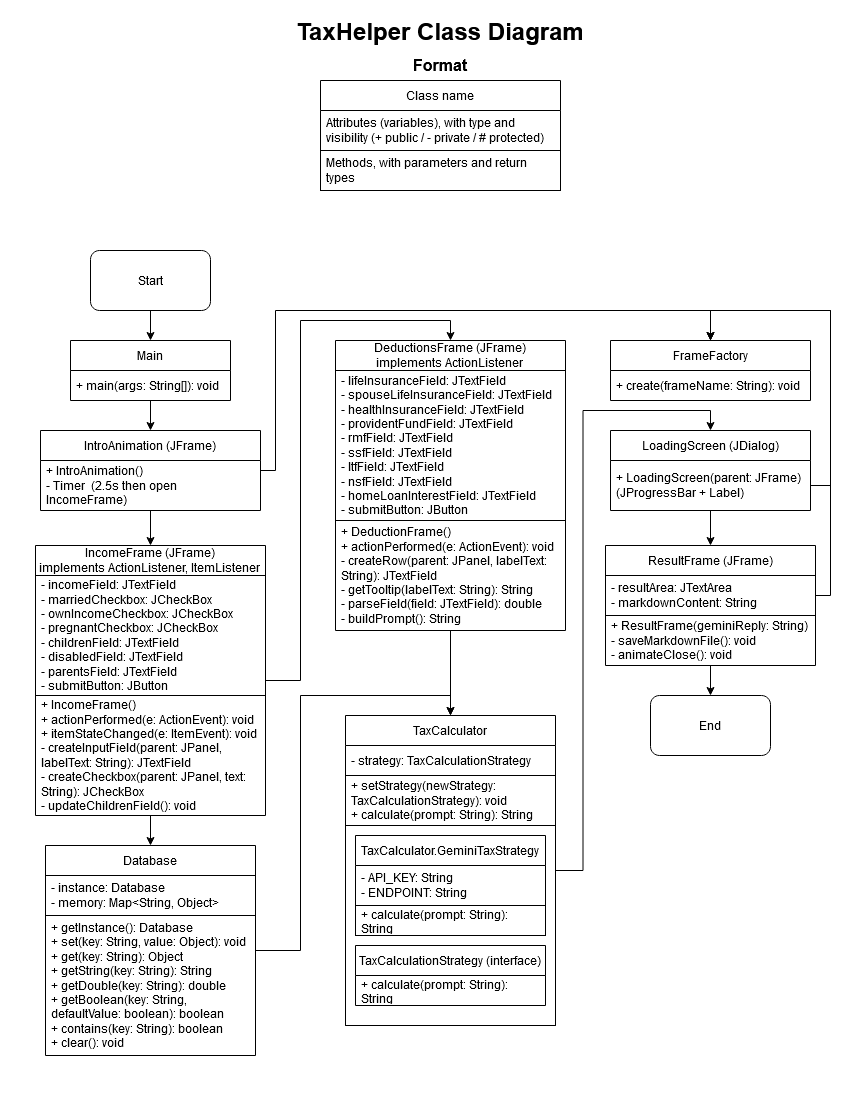

The diagram above was exported from draw.io. Its source (the exported page's mxGraphModel, read from the mxfile embedded in the PNG):
<mxGraphModel dx="788" dy="547" grid="1" gridSize="10" guides="1" tooltips="1" connect="1" arrows="1" fold="1" page="1" pageScale="1" pageWidth="850" pageHeight="1100" math="0" shadow="0">
  <root>
    <mxCell id="0" />
    <mxCell id="1" parent="0" />
    <mxCell id="q03zW_Xel0bFmzPqJIGW-5" style="edgeStyle=orthogonalEdgeStyle;rounded=0;orthogonalLoop=1;jettySize=auto;html=1;entryX=0.5;entryY=0;entryDx=0;entryDy=0;" parent="1" source="mt-qSLdxyzUDiJ-Yp8ub-3" target="q03zW_Xel0bFmzPqJIGW-1" edge="1">
      <mxGeometry relative="1" as="geometry" />
    </mxCell>
    <mxCell id="mt-qSLdxyzUDiJ-Yp8ub-3" value="Main" style="swimlane;fontStyle=0;childLayout=stackLayout;horizontal=1;startSize=30;horizontalStack=0;resizeParent=1;resizeParentMax=0;resizeLast=0;collapsible=1;marginBottom=0;whiteSpace=wrap;html=1;" parent="1" vertex="1">
      <mxGeometry x="70" y="340" width="160" height="60" as="geometry" />
    </mxCell>
    <mxCell id="mt-qSLdxyzUDiJ-Yp8ub-4" value="+ main(args: String[]): void" style="text;strokeColor=none;fillColor=none;align=left;verticalAlign=middle;spacingLeft=4;spacingRight=4;overflow=hidden;points=[[0,0.5],[1,0.5]];portConstraint=eastwest;rotatable=0;whiteSpace=wrap;html=1;" parent="mt-qSLdxyzUDiJ-Yp8ub-3" vertex="1">
      <mxGeometry y="30" width="160" height="30" as="geometry" />
    </mxCell>
    <mxCell id="mt-qSLdxyzUDiJ-Yp8ub-14" style="edgeStyle=orthogonalEdgeStyle;rounded=0;orthogonalLoop=1;jettySize=auto;html=1;entryX=0.5;entryY=0;entryDx=0;entryDy=0;" parent="1" source="mt-qSLdxyzUDiJ-Yp8ub-12" target="mt-qSLdxyzUDiJ-Yp8ub-3" edge="1">
      <mxGeometry relative="1" as="geometry" />
    </mxCell>
    <mxCell id="mt-qSLdxyzUDiJ-Yp8ub-12" value="Start" style="rounded=1;whiteSpace=wrap;html=1;" parent="1" vertex="1">
      <mxGeometry x="90" y="250" width="120" height="60" as="geometry" />
    </mxCell>
    <mxCell id="mt-qSLdxyzUDiJ-Yp8ub-15" value="FrameFactory" style="swimlane;fontStyle=0;childLayout=stackLayout;horizontal=1;startSize=30;horizontalStack=0;resizeParent=1;resizeParentMax=0;resizeLast=0;collapsible=1;marginBottom=0;whiteSpace=wrap;html=1;" parent="1" vertex="1">
      <mxGeometry x="610" y="340" width="200" height="60" as="geometry" />
    </mxCell>
    <mxCell id="mt-qSLdxyzUDiJ-Yp8ub-16" value="+ create(frameName: String): void" style="text;strokeColor=none;fillColor=none;align=left;verticalAlign=middle;spacingLeft=4;spacingRight=4;overflow=hidden;points=[[0,0.5],[1,0.5]];portConstraint=eastwest;rotatable=0;whiteSpace=wrap;html=1;" parent="mt-qSLdxyzUDiJ-Yp8ub-15" vertex="1">
      <mxGeometry y="30" width="200" height="30" as="geometry" />
    </mxCell>
    <mxCell id="q03zW_Xel0bFmzPqJIGW-29" style="edgeStyle=orthogonalEdgeStyle;rounded=0;orthogonalLoop=1;jettySize=auto;html=1;entryX=0.5;entryY=0;entryDx=0;entryDy=0;" parent="1" source="mt-qSLdxyzUDiJ-Yp8ub-27" target="mt-qSLdxyzUDiJ-Yp8ub-36" edge="1">
      <mxGeometry relative="1" as="geometry" />
    </mxCell>
    <mxCell id="mt-qSLdxyzUDiJ-Yp8ub-27" value="Database" style="swimlane;fontStyle=0;childLayout=stackLayout;horizontal=1;startSize=30;horizontalStack=0;resizeParent=1;resizeParentMax=0;resizeLast=0;collapsible=1;marginBottom=0;whiteSpace=wrap;html=1;" parent="1" vertex="1">
      <mxGeometry x="45" y="845" width="210" height="210" as="geometry" />
    </mxCell>
    <mxCell id="mt-qSLdxyzUDiJ-Yp8ub-28" value="&lt;div&gt;- instance: Database&lt;/div&gt;&lt;div&gt;- memory: Map&amp;lt;String, Object&amp;gt;&lt;/div&gt;" style="text;strokeColor=default;fillColor=none;align=left;verticalAlign=middle;spacingLeft=4;spacingRight=4;overflow=hidden;points=[[0,0.5],[1,0.5]];portConstraint=eastwest;rotatable=0;whiteSpace=wrap;html=1;" parent="mt-qSLdxyzUDiJ-Yp8ub-27" vertex="1">
      <mxGeometry y="30" width="210" height="40" as="geometry" />
    </mxCell>
    <mxCell id="mt-qSLdxyzUDiJ-Yp8ub-29" value="&lt;div&gt;+ getInstance(): Database&lt;/div&gt;&lt;div&gt;+ set(key: String, value: Object): void&lt;/div&gt;&lt;div&gt;+ get(key: String): Object&amp;nbsp; &lt;br&gt;&lt;/div&gt;&lt;div&gt;+ getString(key: String): String &lt;br&gt;&lt;/div&gt;&lt;div&gt;+ getDouble(key: String): double&amp;nbsp; &lt;br&gt;&lt;/div&gt;&lt;div&gt;+ getBoolean(key: String, defaultValue: boolean): boolean&lt;/div&gt;&lt;div&gt;+ contains(key: String): boolean&lt;/div&gt;&lt;div&gt;+ clear(): void &lt;br&gt;&lt;/div&gt;" style="text;strokeColor=none;fillColor=none;align=left;verticalAlign=middle;spacingLeft=4;spacingRight=4;overflow=hidden;points=[[0,0.5],[1,0.5]];portConstraint=eastwest;rotatable=0;whiteSpace=wrap;html=1;" parent="mt-qSLdxyzUDiJ-Yp8ub-27" vertex="1">
      <mxGeometry y="70" width="210" height="140" as="geometry" />
    </mxCell>
    <mxCell id="q03zW_Xel0bFmzPqJIGW-32" style="edgeStyle=orthogonalEdgeStyle;rounded=0;orthogonalLoop=1;jettySize=auto;html=1;entryX=0.5;entryY=0;entryDx=0;entryDy=0;" parent="1" source="mt-qSLdxyzUDiJ-Yp8ub-36" target="q03zW_Xel0bFmzPqJIGW-20" edge="1">
      <mxGeometry relative="1" as="geometry" />
    </mxCell>
    <mxCell id="mt-qSLdxyzUDiJ-Yp8ub-36" value="TaxCalculator" style="swimlane;fontStyle=0;childLayout=stackLayout;horizontal=1;startSize=30;horizontalStack=0;resizeParent=1;resizeParentMax=0;resizeLast=0;collapsible=1;marginBottom=0;whiteSpace=wrap;html=1;" parent="1" vertex="1">
      <mxGeometry x="345" y="715" width="210" height="310" as="geometry">
        <mxRectangle x="630" y="590" width="110" height="30" as="alternateBounds" />
      </mxGeometry>
    </mxCell>
    <mxCell id="mt-qSLdxyzUDiJ-Yp8ub-37" value="- strategy: TaxCalculationStrategy " style="text;strokeColor=none;fillColor=none;align=left;verticalAlign=middle;spacingLeft=4;spacingRight=4;overflow=hidden;points=[[0,0.5],[1,0.5]];portConstraint=eastwest;rotatable=0;whiteSpace=wrap;html=1;" parent="mt-qSLdxyzUDiJ-Yp8ub-36" vertex="1">
      <mxGeometry y="30" width="210" height="30" as="geometry" />
    </mxCell>
    <mxCell id="mt-qSLdxyzUDiJ-Yp8ub-38" value="&lt;div&gt;+ setStrategy(newStrategy: TaxCalculationStrategy): void&lt;/div&gt;&lt;div&gt;+ calculate(prompt: String): String&lt;/div&gt;" style="text;strokeColor=default;fillColor=none;align=left;verticalAlign=middle;spacingLeft=4;spacingRight=4;overflow=hidden;points=[[0,0.5],[1,0.5]];portConstraint=eastwest;rotatable=0;whiteSpace=wrap;html=1;" parent="mt-qSLdxyzUDiJ-Yp8ub-36" vertex="1">
      <mxGeometry y="60" width="210" height="50" as="geometry" />
    </mxCell>
    <mxCell id="mt-qSLdxyzUDiJ-Yp8ub-78" value="" style="swimlane;startSize=0;" parent="mt-qSLdxyzUDiJ-Yp8ub-36" vertex="1">
      <mxGeometry y="110" width="210" height="200" as="geometry" />
    </mxCell>
    <mxCell id="mt-qSLdxyzUDiJ-Yp8ub-60" value="TaxCalculator.GeminiTaxStrategy" style="swimlane;fontStyle=0;childLayout=stackLayout;horizontal=1;startSize=30;horizontalStack=0;resizeParent=1;resizeParentMax=0;resizeLast=0;collapsible=1;marginBottom=0;whiteSpace=wrap;html=1;" parent="mt-qSLdxyzUDiJ-Yp8ub-78" vertex="1">
      <mxGeometry x="10" y="10" width="190" height="100" as="geometry" />
    </mxCell>
    <mxCell id="mt-qSLdxyzUDiJ-Yp8ub-61" value="- API_KEY: String&lt;div&gt;- ENDPOINT: String&lt;/div&gt;" style="text;strokeColor=none;fillColor=none;align=left;verticalAlign=middle;spacingLeft=4;spacingRight=4;overflow=hidden;points=[[0,0.5],[1,0.5]];portConstraint=eastwest;rotatable=0;whiteSpace=wrap;html=1;" parent="mt-qSLdxyzUDiJ-Yp8ub-60" vertex="1">
      <mxGeometry y="30" width="190" height="40" as="geometry" />
    </mxCell>
    <mxCell id="mt-qSLdxyzUDiJ-Yp8ub-63" value="+ calculate(prompt: String): String" style="text;strokeColor=default;fillColor=none;align=left;verticalAlign=middle;spacingLeft=4;spacingRight=4;overflow=hidden;points=[[0,0.5],[1,0.5]];portConstraint=eastwest;rotatable=0;whiteSpace=wrap;html=1;" parent="mt-qSLdxyzUDiJ-Yp8ub-60" vertex="1">
      <mxGeometry y="70" width="190" height="30" as="geometry" />
    </mxCell>
    <mxCell id="mt-qSLdxyzUDiJ-Yp8ub-65" value="TaxCalculationStrategy (interface) " style="swimlane;fontStyle=0;childLayout=stackLayout;horizontal=1;startSize=30;horizontalStack=0;resizeParent=1;resizeParentMax=0;resizeLast=0;collapsible=1;marginBottom=0;whiteSpace=wrap;html=1;" parent="mt-qSLdxyzUDiJ-Yp8ub-78" vertex="1">
      <mxGeometry x="10" y="120" width="190" height="60" as="geometry" />
    </mxCell>
    <mxCell id="mt-qSLdxyzUDiJ-Yp8ub-66" value="+ calculate(prompt: String): String" style="text;strokeColor=none;fillColor=none;align=left;verticalAlign=middle;spacingLeft=4;spacingRight=4;overflow=hidden;points=[[0,0.5],[1,0.5]];portConstraint=eastwest;rotatable=0;whiteSpace=wrap;html=1;" parent="mt-qSLdxyzUDiJ-Yp8ub-65" vertex="1">
      <mxGeometry y="30" width="190" height="30" as="geometry" />
    </mxCell>
    <mxCell id="mt-qSLdxyzUDiJ-Yp8ub-48" value="End" style="rounded=1;whiteSpace=wrap;html=1;" parent="1" vertex="1">
      <mxGeometry x="650" y="695" width="120" height="60" as="geometry" />
    </mxCell>
    <mxCell id="mt-qSLdxyzUDiJ-Yp8ub-69" value="&lt;h1 style=&quot;margin-top: 0px;&quot;&gt;TaxHelper Class Diagram&lt;br&gt;&lt;/h1&gt;" style="text;html=1;whiteSpace=wrap;overflow=hidden;rounded=0;align=center;" parent="1" vertex="1">
      <mxGeometry x="280" y="10" width="320" height="40" as="geometry" />
    </mxCell>
    <mxCell id="mt-qSLdxyzUDiJ-Yp8ub-70" value="Class name" style="swimlane;fontStyle=0;childLayout=stackLayout;horizontal=1;startSize=30;horizontalStack=0;resizeParent=1;resizeParentMax=0;resizeLast=0;collapsible=1;marginBottom=0;whiteSpace=wrap;html=1;" parent="1" vertex="1">
      <mxGeometry x="320" y="80" width="240" height="110" as="geometry" />
    </mxCell>
    <mxCell id="mt-qSLdxyzUDiJ-Yp8ub-71" value="&lt;div&gt;Attributes (variables), with type and visibility (+ public / - private / # protected)&lt;br&gt;&lt;/div&gt;" style="text;strokeColor=none;fillColor=none;align=left;verticalAlign=middle;spacingLeft=4;spacingRight=4;overflow=hidden;points=[[0,0.5],[1,0.5]];portConstraint=eastwest;rotatable=0;whiteSpace=wrap;html=1;" parent="mt-qSLdxyzUDiJ-Yp8ub-70" vertex="1">
      <mxGeometry y="30" width="240" height="40" as="geometry" />
    </mxCell>
    <mxCell id="mt-qSLdxyzUDiJ-Yp8ub-72" value="Methods, with parameters and return types" style="text;strokeColor=default;fillColor=none;align=left;verticalAlign=middle;spacingLeft=4;spacingRight=4;overflow=hidden;points=[[0,0.5],[1,0.5]];portConstraint=eastwest;rotatable=0;whiteSpace=wrap;html=1;" parent="mt-qSLdxyzUDiJ-Yp8ub-70" vertex="1">
      <mxGeometry y="70" width="240" height="40" as="geometry" />
    </mxCell>
    <mxCell id="mt-qSLdxyzUDiJ-Yp8ub-74" value="&lt;font style=&quot;font-size: 16px;&quot;&gt;Format&lt;/font&gt;" style="text;html=1;align=center;verticalAlign=middle;whiteSpace=wrap;rounded=0;fontStyle=1" parent="1" vertex="1">
      <mxGeometry x="410" y="50" width="60" height="30" as="geometry" />
    </mxCell>
    <mxCell id="q03zW_Xel0bFmzPqJIGW-11" style="edgeStyle=orthogonalEdgeStyle;rounded=0;orthogonalLoop=1;jettySize=auto;html=1;entryX=0.5;entryY=0;entryDx=0;entryDy=0;" parent="1" source="q03zW_Xel0bFmzPqJIGW-1" target="q03zW_Xel0bFmzPqJIGW-7" edge="1">
      <mxGeometry relative="1" as="geometry" />
    </mxCell>
    <mxCell id="q03zW_Xel0bFmzPqJIGW-30" style="edgeStyle=orthogonalEdgeStyle;rounded=0;orthogonalLoop=1;jettySize=auto;html=1;entryX=0.5;entryY=0;entryDx=0;entryDy=0;" parent="1" source="q03zW_Xel0bFmzPqJIGW-1" target="mt-qSLdxyzUDiJ-Yp8ub-15" edge="1">
      <mxGeometry relative="1" as="geometry">
        <Array as="points">
          <mxPoint x="275" y="470" />
          <mxPoint x="275" y="310" />
          <mxPoint x="710" y="310" />
        </Array>
      </mxGeometry>
    </mxCell>
    <mxCell id="q03zW_Xel0bFmzPqJIGW-1" value="IntroAnimation (JFrame)" style="swimlane;fontStyle=0;childLayout=stackLayout;horizontal=1;startSize=30;horizontalStack=0;resizeParent=1;resizeParentMax=0;resizeLast=0;collapsible=1;marginBottom=0;whiteSpace=wrap;html=1;" parent="1" vertex="1">
      <mxGeometry x="40" y="430" width="220" height="80" as="geometry" />
    </mxCell>
    <mxCell id="q03zW_Xel0bFmzPqJIGW-2" value="+ IntroAnimation()&lt;br&gt;- Timer&amp;nbsp; (2.5s then open IncomeFrame)" style="text;strokeColor=none;fillColor=none;align=left;verticalAlign=middle;spacingLeft=4;spacingRight=4;overflow=hidden;points=[[0,0.5],[1,0.5]];portConstraint=eastwest;rotatable=0;whiteSpace=wrap;html=1;" parent="q03zW_Xel0bFmzPqJIGW-1" vertex="1">
      <mxGeometry y="30" width="220" height="50" as="geometry" />
    </mxCell>
    <mxCell id="q03zW_Xel0bFmzPqJIGW-24" style="edgeStyle=orthogonalEdgeStyle;rounded=0;orthogonalLoop=1;jettySize=auto;html=1;entryX=0.5;entryY=0;entryDx=0;entryDy=0;" parent="1" source="q03zW_Xel0bFmzPqJIGW-7" target="mt-qSLdxyzUDiJ-Yp8ub-27" edge="1">
      <mxGeometry relative="1" as="geometry" />
    </mxCell>
    <mxCell id="q03zW_Xel0bFmzPqJIGW-27" style="edgeStyle=orthogonalEdgeStyle;rounded=0;orthogonalLoop=1;jettySize=auto;html=1;entryX=0.5;entryY=0;entryDx=0;entryDy=0;" parent="1" source="q03zW_Xel0bFmzPqJIGW-7" target="q03zW_Xel0bFmzPqJIGW-12" edge="1">
      <mxGeometry relative="1" as="geometry" />
    </mxCell>
    <mxCell id="q03zW_Xel0bFmzPqJIGW-7" value="&lt;div&gt;IncomeFrame (JFrame)&lt;/div&gt;&lt;div&gt;implements ActionListener, ItemListener&lt;br&gt;&lt;/div&gt;" style="swimlane;fontStyle=0;childLayout=stackLayout;horizontal=1;startSize=30;horizontalStack=0;resizeParent=1;resizeParentMax=0;resizeLast=0;collapsible=1;marginBottom=0;whiteSpace=wrap;html=1;" parent="1" vertex="1">
      <mxGeometry x="35" y="545" width="230" height="270" as="geometry" />
    </mxCell>
    <mxCell id="q03zW_Xel0bFmzPqJIGW-8" value="- incomeField: JTextField&lt;br&gt;- marriedCheckbox: JCheckBox&lt;br&gt;- ownIncomeCheckbox: JCheckBox&lt;br&gt;- pregnantCheckbox: JCheckBox&lt;br&gt;- childrenField: JTextField&lt;br&gt;- disabledField: JTextField&lt;br&gt;- parentsField: JTextField&lt;br&gt;- submitButton: JButton" style="text;strokeColor=default;fillColor=none;align=left;verticalAlign=middle;spacingLeft=4;spacingRight=4;overflow=hidden;points=[[0,0.5],[1,0.5]];portConstraint=eastwest;rotatable=0;whiteSpace=wrap;html=1;" parent="q03zW_Xel0bFmzPqJIGW-7" vertex="1">
      <mxGeometry y="30" width="230" height="120" as="geometry" />
    </mxCell>
    <mxCell id="q03zW_Xel0bFmzPqJIGW-9" value="+ IncomeFrame()&lt;br&gt;+ actionPerformed(e: ActionEvent): void&lt;br&gt;+ itemStateChanged(e: ItemEvent): void&lt;br&gt;- createInputField(parent: JPanel, labelText: String): JTextField&lt;br&gt;- createCheckbox(parent: JPanel, text: String): JCheckBox&lt;br&gt;- updateChildrenField(): void" style="text;strokeColor=none;fillColor=none;align=left;verticalAlign=middle;spacingLeft=4;spacingRight=4;overflow=hidden;points=[[0,0.5],[1,0.5]];portConstraint=eastwest;rotatable=0;whiteSpace=wrap;html=1;" parent="q03zW_Xel0bFmzPqJIGW-7" vertex="1">
      <mxGeometry y="150" width="230" height="120" as="geometry" />
    </mxCell>
    <mxCell id="q03zW_Xel0bFmzPqJIGW-26" style="edgeStyle=orthogonalEdgeStyle;rounded=0;orthogonalLoop=1;jettySize=auto;html=1;entryX=0.5;entryY=0;entryDx=0;entryDy=0;" parent="1" source="q03zW_Xel0bFmzPqJIGW-12" target="mt-qSLdxyzUDiJ-Yp8ub-36" edge="1">
      <mxGeometry relative="1" as="geometry" />
    </mxCell>
    <mxCell id="q03zW_Xel0bFmzPqJIGW-12" value="&lt;div&gt;DeductionsFrame (JFrame)&lt;/div&gt;&lt;div&gt;implements ActionListener &lt;br&gt;&lt;/div&gt;" style="swimlane;fontStyle=0;childLayout=stackLayout;horizontal=1;startSize=30;horizontalStack=0;resizeParent=1;resizeParentMax=0;resizeLast=0;collapsible=1;marginBottom=0;whiteSpace=wrap;html=1;" parent="1" vertex="1">
      <mxGeometry x="335" y="340" width="230" height="290" as="geometry" />
    </mxCell>
    <mxCell id="q03zW_Xel0bFmzPqJIGW-13" value="- lifeInsuranceField: JTextField&lt;br&gt;- spouseLifeInsuranceField: JTextField&lt;br&gt;- healthInsuranceField: JTextField&lt;br&gt;- providentFundField: JTextField&lt;br&gt;- rmfField: JTextField&lt;br&gt;- ssfField: JTextField&lt;br&gt;- ltfField: JTextField&lt;br&gt;- nsfField: JTextField&lt;br&gt;- homeLoanInterestField: JTextField&lt;br&gt;- submitButton: JButton" style="text;strokeColor=default;fillColor=none;align=left;verticalAlign=middle;spacingLeft=4;spacingRight=4;overflow=hidden;points=[[0,0.5],[1,0.5]];portConstraint=eastwest;rotatable=0;whiteSpace=wrap;html=1;" parent="q03zW_Xel0bFmzPqJIGW-12" vertex="1">
      <mxGeometry y="30" width="230" height="150" as="geometry" />
    </mxCell>
    <mxCell id="q03zW_Xel0bFmzPqJIGW-14" value="+ DeductionFrame()&lt;br&gt;+ actionPerformed(e: ActionEvent): void&lt;br&gt;- createRow(parent: JPanel, labelText: String): JTextField&lt;br&gt;- getTooltip(labelText: String): String&lt;br&gt;- parseField(field: JTextField): double&lt;br&gt;- buildPrompt(): String" style="text;strokeColor=none;fillColor=none;align=left;verticalAlign=middle;spacingLeft=4;spacingRight=4;overflow=hidden;points=[[0,0.5],[1,0.5]];portConstraint=eastwest;rotatable=0;whiteSpace=wrap;html=1;" parent="q03zW_Xel0bFmzPqJIGW-12" vertex="1">
      <mxGeometry y="180" width="230" height="110" as="geometry" />
    </mxCell>
    <mxCell id="q03zW_Xel0bFmzPqJIGW-34" style="edgeStyle=orthogonalEdgeStyle;rounded=0;orthogonalLoop=1;jettySize=auto;html=1;entryX=0.5;entryY=0;entryDx=0;entryDy=0;" parent="1" source="q03zW_Xel0bFmzPqJIGW-16" target="mt-qSLdxyzUDiJ-Yp8ub-48" edge="1">
      <mxGeometry relative="1" as="geometry" />
    </mxCell>
    <mxCell id="q03zW_Xel0bFmzPqJIGW-16" value="ResultFrame (JFrame)" style="swimlane;fontStyle=0;childLayout=stackLayout;horizontal=1;startSize=30;horizontalStack=0;resizeParent=1;resizeParentMax=0;resizeLast=0;collapsible=1;marginBottom=0;whiteSpace=wrap;html=1;" parent="1" vertex="1">
      <mxGeometry x="605" y="545" width="210" height="120" as="geometry">
        <mxRectangle x="605" y="870" width="160" height="30" as="alternateBounds" />
      </mxGeometry>
    </mxCell>
    <mxCell id="q03zW_Xel0bFmzPqJIGW-17" value="- resultArea: JTextArea&lt;br&gt;- markdownContent: String" style="text;strokeColor=default;fillColor=none;align=left;verticalAlign=middle;spacingLeft=4;spacingRight=4;overflow=hidden;points=[[0,0.5],[1,0.5]];portConstraint=eastwest;rotatable=0;whiteSpace=wrap;html=1;" parent="q03zW_Xel0bFmzPqJIGW-16" vertex="1">
      <mxGeometry y="30" width="210" height="40" as="geometry" />
    </mxCell>
    <mxCell id="q03zW_Xel0bFmzPqJIGW-18" value="+ ResultFrame(geminiReply: String)&lt;br&gt;- saveMarkdownFile(): void&lt;br&gt;- animateClose(): void" style="text;strokeColor=none;fillColor=none;align=left;verticalAlign=middle;spacingLeft=4;spacingRight=4;overflow=hidden;points=[[0,0.5],[1,0.5]];portConstraint=eastwest;rotatable=0;whiteSpace=wrap;html=1;" parent="q03zW_Xel0bFmzPqJIGW-16" vertex="1">
      <mxGeometry y="70" width="210" height="50" as="geometry" />
    </mxCell>
    <mxCell id="q03zW_Xel0bFmzPqJIGW-33" style="edgeStyle=orthogonalEdgeStyle;rounded=0;orthogonalLoop=1;jettySize=auto;html=1;entryX=0.5;entryY=0;entryDx=0;entryDy=0;" parent="1" source="q03zW_Xel0bFmzPqJIGW-20" target="q03zW_Xel0bFmzPqJIGW-16" edge="1">
      <mxGeometry relative="1" as="geometry" />
    </mxCell>
    <mxCell id="q03zW_Xel0bFmzPqJIGW-20" value="LoadingScreen (JDialog)" style="swimlane;fontStyle=0;childLayout=stackLayout;horizontal=1;startSize=30;horizontalStack=0;resizeParent=1;resizeParentMax=0;resizeLast=0;collapsible=1;marginBottom=0;whiteSpace=wrap;html=1;" parent="1" vertex="1">
      <mxGeometry x="610" y="430" width="200" height="80" as="geometry">
        <mxRectangle x="630" y="655" width="170" height="30" as="alternateBounds" />
      </mxGeometry>
    </mxCell>
    <mxCell id="q03zW_Xel0bFmzPqJIGW-21" value="&lt;div&gt;+ LoadingScreen(parent: JFrame)&lt;/div&gt;&lt;div&gt;(JProgressBar + Label)&lt;/div&gt;" style="text;strokeColor=none;fillColor=none;align=left;verticalAlign=middle;spacingLeft=4;spacingRight=4;overflow=hidden;points=[[0,0.5],[1,0.5]];portConstraint=eastwest;rotatable=0;whiteSpace=wrap;html=1;" parent="q03zW_Xel0bFmzPqJIGW-20" vertex="1">
      <mxGeometry y="30" width="200" height="50" as="geometry" />
    </mxCell>
    <mxCell id="q03zW_Xel0bFmzPqJIGW-37" style="edgeStyle=orthogonalEdgeStyle;rounded=0;orthogonalLoop=1;jettySize=auto;html=1;entryX=0.5;entryY=0;entryDx=0;entryDy=0;" parent="1" source="q03zW_Xel0bFmzPqJIGW-17" target="mt-qSLdxyzUDiJ-Yp8ub-15" edge="1">
      <mxGeometry relative="1" as="geometry">
        <Array as="points">
          <mxPoint x="830" y="595" />
          <mxPoint x="830" y="310" />
          <mxPoint x="710" y="310" />
        </Array>
      </mxGeometry>
    </mxCell>
    <mxCell id="q03zW_Xel0bFmzPqJIGW-39" style="edgeStyle=orthogonalEdgeStyle;rounded=0;orthogonalLoop=1;jettySize=auto;html=1;entryX=0.5;entryY=0;entryDx=0;entryDy=0;" parent="1" source="q03zW_Xel0bFmzPqJIGW-21" target="mt-qSLdxyzUDiJ-Yp8ub-15" edge="1">
      <mxGeometry relative="1" as="geometry">
        <Array as="points">
          <mxPoint x="830" y="485" />
          <mxPoint x="830" y="310" />
          <mxPoint x="710" y="310" />
        </Array>
      </mxGeometry>
    </mxCell>
  </root>
</mxGraphModel>